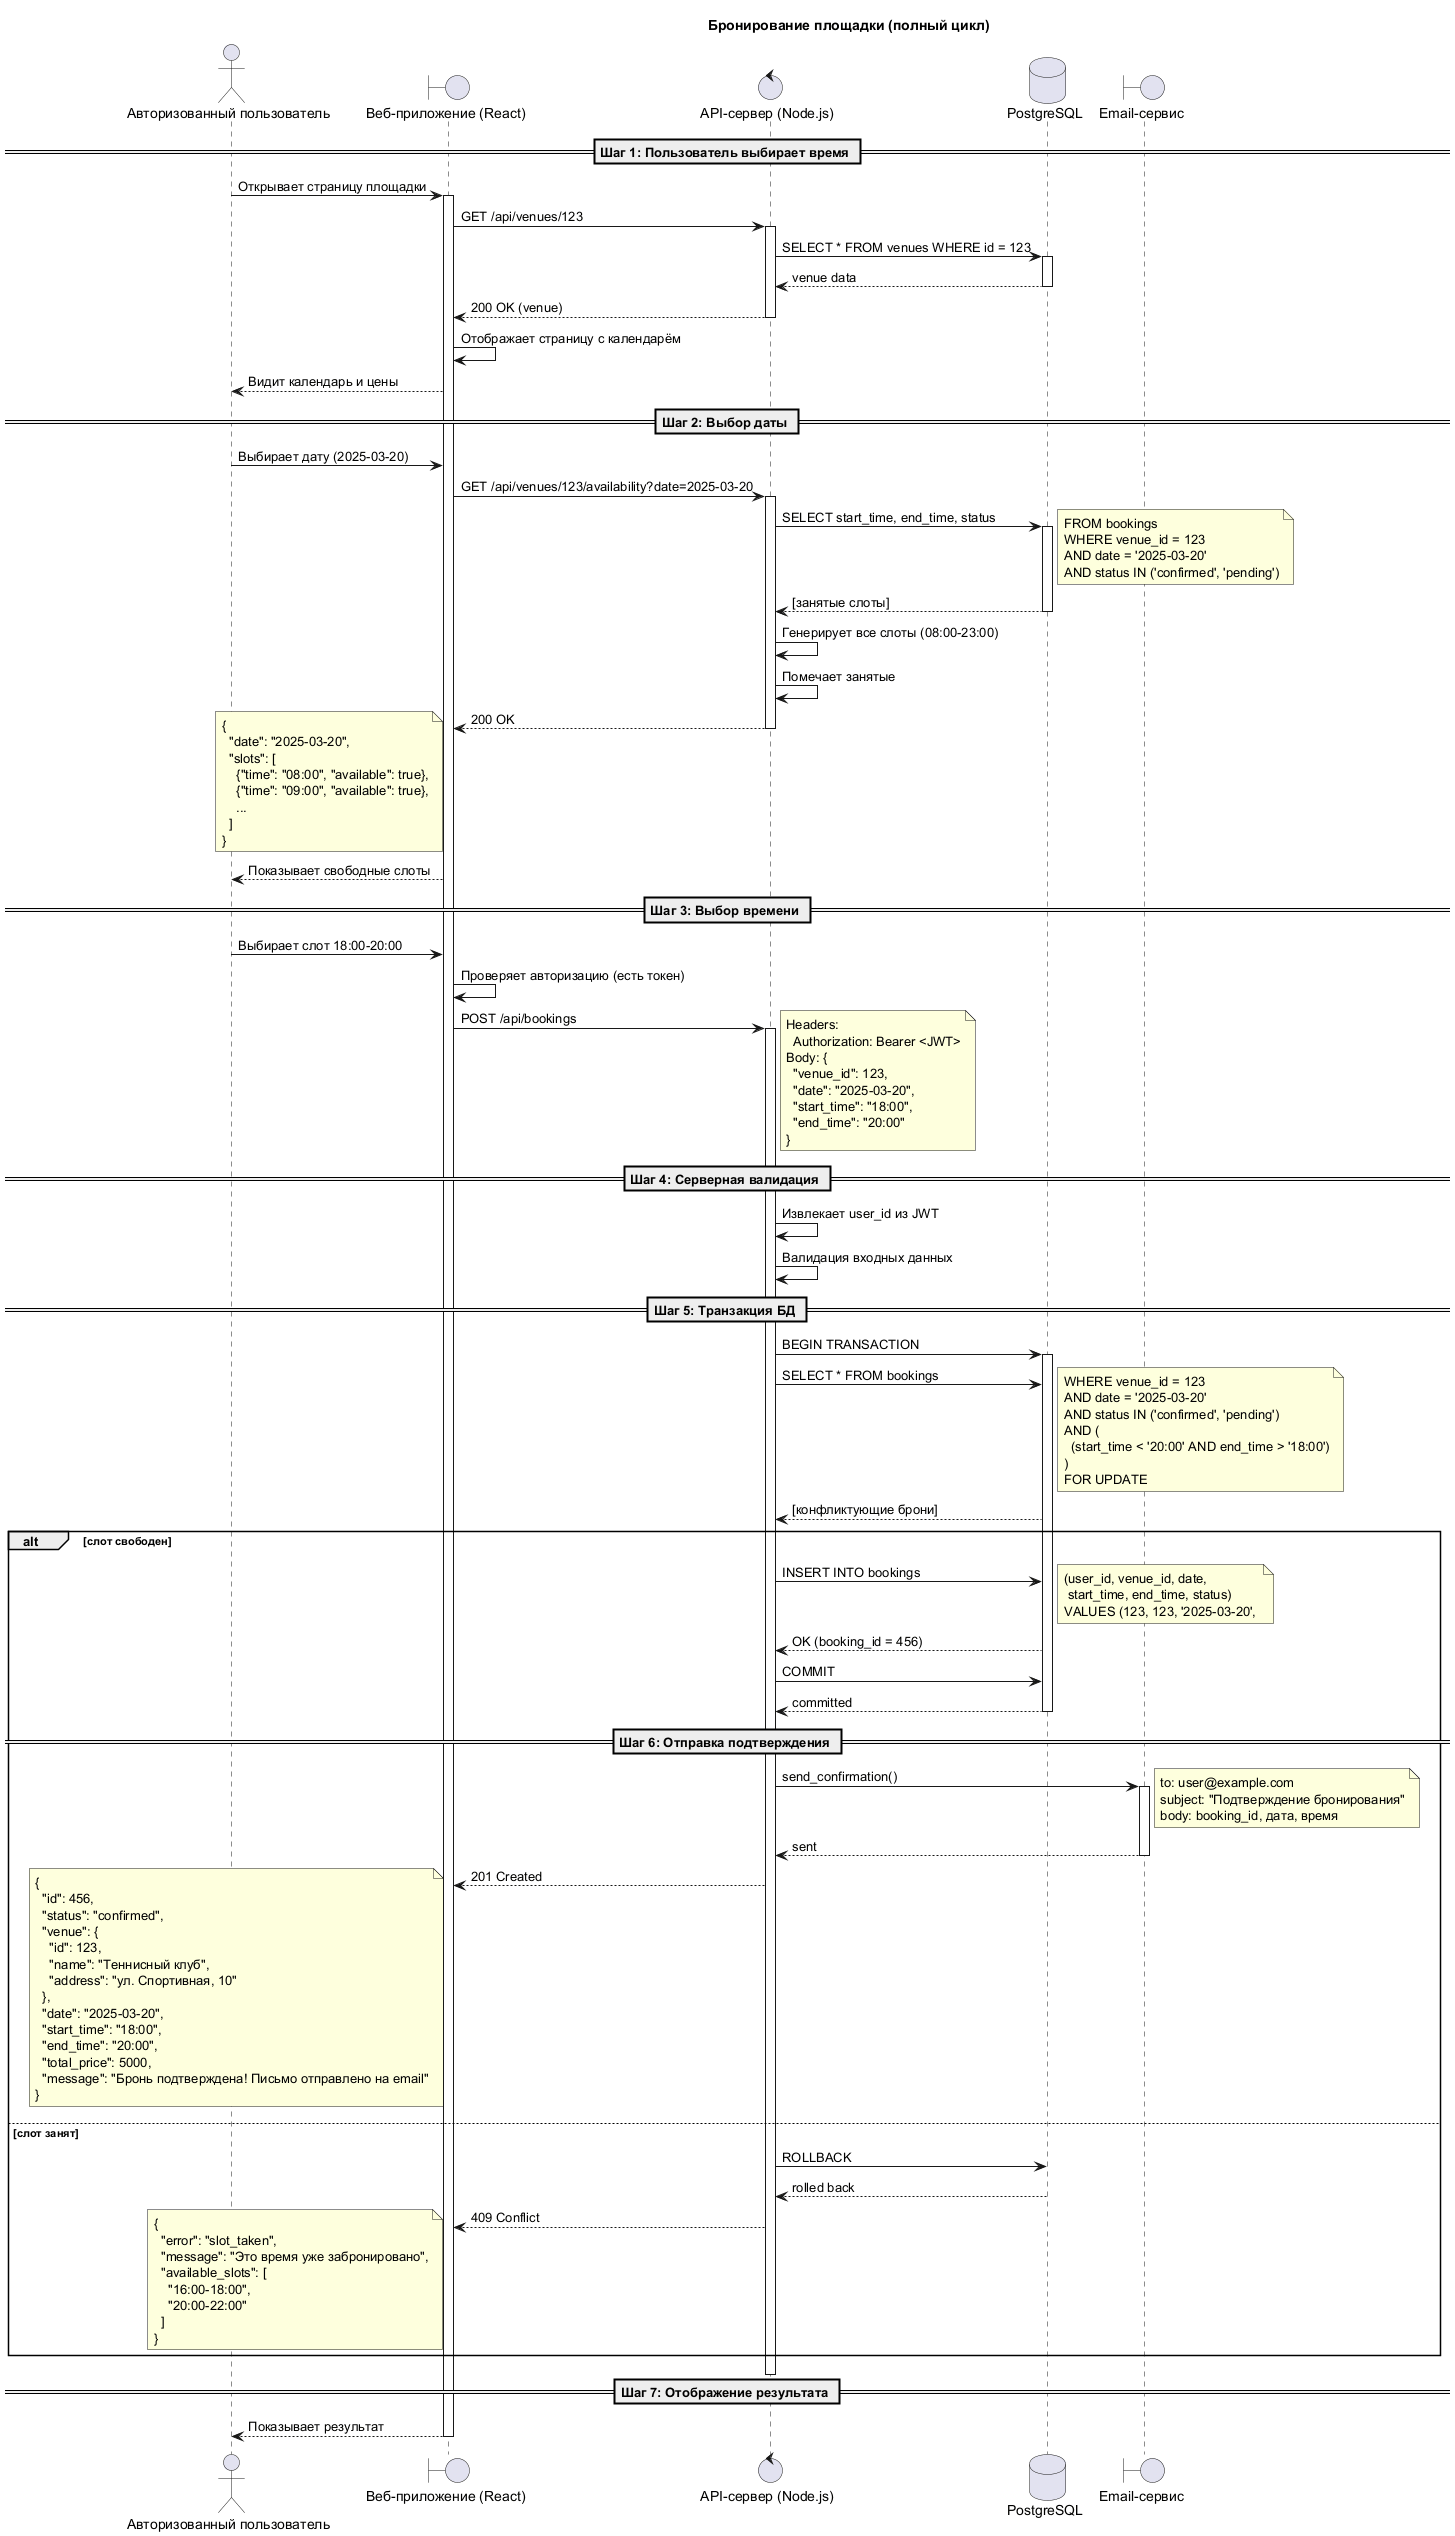

The diagram above was rendered by PlantUML. Its source (embedded in the PNG):
@startuml
!pragma teoz true

actor "Авторизованный пользователь" as user
boundary "Веб-приложение (React)" as webapp
control "API-сервер (Node.js)" as API
database "PostgreSQL" as db
boundary "Email-сервис" as email

title Бронирование площадки (полный цикл)

== Шаг 1: Пользователь выбирает время ==
user -> webapp: Открывает страницу площадки
activate webapp

webapp -> API: GET /api/venues/123
activate API
API -> db: SELECT * FROM venues WHERE id = 123
activate db
db --> API: venue data
deactivate db
API --> webapp: 200 OK (venue)
deactivate API

webapp -> webapp: Отображает страницу с календарём
webapp --> user: Видит календарь и цены

== Шаг 2: Выбор даты ==
user -> webapp: Выбирает дату (2025-03-20)
webapp -> API: GET /api/venues/123/availability?date=2025-03-20
activate API

API -> db: SELECT start_time, end_time, status 
note right
  FROM bookings 
  WHERE venue_id = 123 
  AND date = '2025-03-20'
  AND status IN ('confirmed', 'pending')
end note
activate db
db --> API: [занятые слоты]
deactivate db

API -> API: Генерирует все слоты (08:00-23:00)
API -> API: Помечает занятые

API --> webapp: 200 OK
note left
  {
    "date": "2025-03-20",
    "slots": [
      {"time": "08:00", "available": true},
      {"time": "09:00", "available": true},
      ...
    ]
  }
end note
deactivate API

webapp --> user: Показывает свободные слоты

== Шаг 3: Выбор времени ==
user -> webapp: Выбирает слот 18:00-20:00
webapp -> webapp: Проверяет авторизацию (есть токен)
webapp -> API: POST /api/bookings
note right
  Headers: 
    Authorization: Bearer <JWT>
  Body: {
    "venue_id": 123,
    "date": "2025-03-20",
    "start_time": "18:00",
    "end_time": "20:00"
  }
end note
activate API

== Шаг 4: Серверная валидация ==
API -> API: Извлекает user_id из JWT
API -> API: Валидация входных данных

== Шаг 5: Транзакция БД ==
API -> db: BEGIN TRANSACTION
activate db

API -> db: SELECT * FROM bookings 
note right
  WHERE venue_id = 123
  AND date = '2025-03-20'
  AND status IN ('confirmed', 'pending')
  AND (
    (start_time < '20:00' AND end_time > '18:00')
  )
  FOR UPDATE
end note
db --> API: [конфликтующие брони]

alt слот свободен
    API -> db: INSERT INTO bookings 
    note right
      (user_id, venue_id, date, 
       start_time, end_time, status)
      VALUES (123, 123, '2025-03-20', 
              '18:00', '20:00', 'confirmed')
    end note
    db --> API: OK (booking_id = 456)
    
    API -> db: COMMIT
    db --> API: committed
    deactivate db
    
    == Шаг 6: Отправка подтверждения ==
    API -> email: send_confirmation()
    note right
      to: user@example.com
      subject: "Подтверждение бронирования"
      body: booking_id, дата, время
    end note
    activate email
    email --> API: sent
    deactivate email
    
    API --> webapp: 201 Created
    note left
      {
        "id": 456,
        "status": "confirmed",
        "venue": {
          "id": 123,
          "name": "Теннисный клуб",
          "address": "ул. Спортивная, 10"
        },
        "date": "2025-03-20",
        "start_time": "18:00",
        "end_time": "20:00",
        "total_price": 5000,
        "message": "Бронь подтверждена! Письмо отправлено на email"
      }
    end note

else слот занят
    API -> db: ROLLBACK
    db --> API: rolled back
    deactivate db
    
    API --> webapp: 409 Conflict
    note left
      {
        "error": "slot_taken",
        "message": "Это время уже забронировано",
        "available_slots": [
          "16:00-18:00",
          "20:00-22:00"
        ]
      }
    end note
end
deactivate API

== Шаг 7: Отображение результата ==
webapp --> user: Показывает результат
deactivate webapp

@enduml